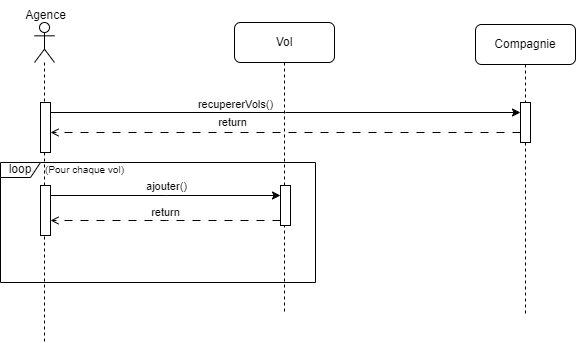

The diagram above was exported from draw.io. Its source (the exported page's mxGraphModel, read from the mxfile embedded in the PNG):
<mxGraphModel dx="683" dy="371" grid="1" gridSize="10" guides="1" tooltips="1" connect="1" arrows="1" fold="1" page="1" pageScale="1" pageWidth="850" pageHeight="1100" math="0" shadow="0">
  <root>
    <mxCell id="0" />
    <mxCell id="1" parent="0" />
    <mxCell id="jRjyedVv8U9TVjwqEfAg-1" value="" style="shape=umlLifeline;perimeter=lifelinePerimeter;whiteSpace=wrap;html=1;container=1;dropTarget=0;collapsible=0;recursiveResize=0;outlineConnect=0;portConstraint=eastwest;newEdgeStyle={&quot;curved&quot;:0,&quot;rounded&quot;:0};participant=umlActor;" vertex="1" parent="1">
      <mxGeometry x="129" y="40" width="20" height="320" as="geometry" />
    </mxCell>
    <mxCell id="jRjyedVv8U9TVjwqEfAg-2" value="" style="html=1;points=[[0,0,0,0,5],[0,1,0,0,-5],[1,0,0,0,5],[1,1,0,0,-5]];perimeter=orthogonalPerimeter;outlineConnect=0;targetShapes=umlLifeline;portConstraint=eastwest;newEdgeStyle={&quot;curved&quot;:0,&quot;rounded&quot;:0};" vertex="1" parent="jRjyedVv8U9TVjwqEfAg-1">
      <mxGeometry x="6" y="80" width="10" height="50" as="geometry" />
    </mxCell>
    <mxCell id="jRjyedVv8U9TVjwqEfAg-3" value="" style="html=1;points=[[0,0,0,0,5],[0,1,0,0,-5],[1,0,0,0,5],[1,1,0,0,-5]];perimeter=orthogonalPerimeter;outlineConnect=0;targetShapes=umlLifeline;portConstraint=eastwest;newEdgeStyle={&quot;curved&quot;:0,&quot;rounded&quot;:0};" vertex="1" parent="jRjyedVv8U9TVjwqEfAg-1">
      <mxGeometry x="6" y="163" width="10" height="50" as="geometry" />
    </mxCell>
    <mxCell id="jRjyedVv8U9TVjwqEfAg-4" value="Vol" style="shape=umlLifeline;perimeter=lifelinePerimeter;whiteSpace=wrap;html=1;container=1;dropTarget=0;collapsible=0;recursiveResize=0;outlineConnect=0;portConstraint=eastwest;newEdgeStyle={&quot;curved&quot;:0,&quot;rounded&quot;:0};rounded=1;" vertex="1" parent="1">
      <mxGeometry x="329" y="40" width="100" height="290" as="geometry" />
    </mxCell>
    <mxCell id="jRjyedVv8U9TVjwqEfAg-5" value="" style="html=1;points=[[0,0,0,0,5],[0,1,0,0,-5],[1,0,0,0,5],[1,1,0,0,-5]];perimeter=orthogonalPerimeter;outlineConnect=0;targetShapes=umlLifeline;portConstraint=eastwest;newEdgeStyle={&quot;curved&quot;:0,&quot;rounded&quot;:0};" vertex="1" parent="jRjyedVv8U9TVjwqEfAg-4">
      <mxGeometry x="46" y="163" width="10" height="40" as="geometry" />
    </mxCell>
    <mxCell id="jRjyedVv8U9TVjwqEfAg-6" value="Agence" style="text;html=1;align=center;verticalAlign=middle;resizable=0;points=[];autosize=1;strokeColor=none;fillColor=none;" vertex="1" parent="1">
      <mxGeometry x="110" y="18" width="60" height="30" as="geometry" />
    </mxCell>
    <mxCell id="jRjyedVv8U9TVjwqEfAg-7" style="edgeStyle=orthogonalEdgeStyle;rounded=0;orthogonalLoop=1;jettySize=auto;html=1;curved=0;" edge="1" parent="1" source="jRjyedVv8U9TVjwqEfAg-2">
      <mxGeometry relative="1" as="geometry">
        <mxPoint x="384" y="140" as="sourcePoint" />
        <mxPoint x="614.9999999999998" y="130" as="targetPoint" />
        <Array as="points">
          <mxPoint x="380" y="130" />
          <mxPoint x="380" y="130" />
        </Array>
      </mxGeometry>
    </mxCell>
    <mxCell id="jRjyedVv8U9TVjwqEfAg-8" value="recupererVols()" style="edgeLabel;html=1;align=center;verticalAlign=middle;resizable=0;points=[];" vertex="1" connectable="0" parent="jRjyedVv8U9TVjwqEfAg-7">
      <mxGeometry x="0.0219" relative="1" as="geometry">
        <mxPoint x="-55" y="-8" as="offset" />
      </mxGeometry>
    </mxCell>
    <mxCell id="jRjyedVv8U9TVjwqEfAg-9" style="edgeStyle=orthogonalEdgeStyle;rounded=0;orthogonalLoop=1;jettySize=auto;html=1;curved=0;dashed=1;dashPattern=8 8;endArrow=open;endFill=0;" edge="1" parent="1" target="jRjyedVv8U9TVjwqEfAg-2">
      <mxGeometry relative="1" as="geometry">
        <mxPoint x="614.9999999999998" y="150" as="sourcePoint" />
        <mxPoint x="384" y="170" as="targetPoint" />
        <Array as="points">
          <mxPoint x="380" y="150" />
          <mxPoint x="380" y="150" />
        </Array>
      </mxGeometry>
    </mxCell>
    <mxCell id="jRjyedVv8U9TVjwqEfAg-10" value="return" style="edgeLabel;html=1;align=center;verticalAlign=middle;resizable=0;points=[];" vertex="1" connectable="0" parent="jRjyedVv8U9TVjwqEfAg-9">
      <mxGeometry x="-0.0458" y="1" relative="1" as="geometry">
        <mxPoint x="-64" y="-11" as="offset" />
      </mxGeometry>
    </mxCell>
    <mxCell id="jRjyedVv8U9TVjwqEfAg-11" style="edgeStyle=orthogonalEdgeStyle;rounded=0;orthogonalLoop=1;jettySize=auto;html=1;curved=0;" edge="1" parent="1" source="jRjyedVv8U9TVjwqEfAg-3" target="jRjyedVv8U9TVjwqEfAg-5">
      <mxGeometry relative="1" as="geometry">
        <Array as="points">
          <mxPoint x="261" y="213" />
          <mxPoint x="261" y="213" />
        </Array>
      </mxGeometry>
    </mxCell>
    <mxCell id="jRjyedVv8U9TVjwqEfAg-12" value="ajouter()" style="edgeLabel;html=1;align=center;verticalAlign=middle;resizable=0;points=[];" vertex="1" connectable="0" parent="jRjyedVv8U9TVjwqEfAg-11">
      <mxGeometry x="0.0084" y="1" relative="1" as="geometry">
        <mxPoint y="-8" as="offset" />
      </mxGeometry>
    </mxCell>
    <mxCell id="jRjyedVv8U9TVjwqEfAg-13" style="edgeStyle=orthogonalEdgeStyle;rounded=0;orthogonalLoop=1;jettySize=auto;html=1;curved=0;dashed=1;dashPattern=8 8;endArrow=open;endFill=0;" edge="1" parent="1" source="jRjyedVv8U9TVjwqEfAg-5" target="jRjyedVv8U9TVjwqEfAg-3">
      <mxGeometry relative="1" as="geometry">
        <Array as="points">
          <mxPoint x="261" y="238" />
          <mxPoint x="261" y="238" />
        </Array>
      </mxGeometry>
    </mxCell>
    <mxCell id="jRjyedVv8U9TVjwqEfAg-14" value="return" style="edgeLabel;html=1;align=center;verticalAlign=middle;resizable=0;points=[];" vertex="1" connectable="0" parent="jRjyedVv8U9TVjwqEfAg-13">
      <mxGeometry x="0.0036" y="1" relative="1" as="geometry">
        <mxPoint y="-9" as="offset" />
      </mxGeometry>
    </mxCell>
    <mxCell id="jRjyedVv8U9TVjwqEfAg-15" value="loop" style="shape=umlFrame;whiteSpace=wrap;html=1;pointerEvents=0;width=40;height=15;" vertex="1" parent="1">
      <mxGeometry x="95" y="180" width="315" height="120" as="geometry" />
    </mxCell>
    <mxCell id="jRjyedVv8U9TVjwqEfAg-16" value="&lt;font style=&quot;font-size: 10px;&quot;&gt;(Pour chaque vol)&lt;/font&gt;" style="text;html=1;align=center;verticalAlign=middle;resizable=0;points=[];autosize=1;strokeColor=none;fillColor=none;" vertex="1" parent="1">
      <mxGeometry x="129" y="172" width="100" height="30" as="geometry" />
    </mxCell>
    <mxCell id="jRjyedVv8U9TVjwqEfAg-17" value="Compagnie" style="shape=umlLifeline;perimeter=lifelinePerimeter;whiteSpace=wrap;html=1;container=1;dropTarget=0;collapsible=0;recursiveResize=0;outlineConnect=0;portConstraint=eastwest;newEdgeStyle={&quot;curved&quot;:0,&quot;rounded&quot;:0};rounded=1;" vertex="1" parent="1">
      <mxGeometry x="570" y="42" width="100" height="290" as="geometry" />
    </mxCell>
    <mxCell id="jRjyedVv8U9TVjwqEfAg-18" value="" style="html=1;points=[[0,0,0,0,5],[0,1,0,0,-5],[1,0,0,0,5],[1,1,0,0,-5]];perimeter=orthogonalPerimeter;outlineConnect=0;targetShapes=umlLifeline;portConstraint=eastwest;newEdgeStyle={&quot;curved&quot;:0,&quot;rounded&quot;:0};" vertex="1" parent="jRjyedVv8U9TVjwqEfAg-17">
      <mxGeometry x="45" y="78" width="10" height="40" as="geometry" />
    </mxCell>
  </root>
</mxGraphModel>